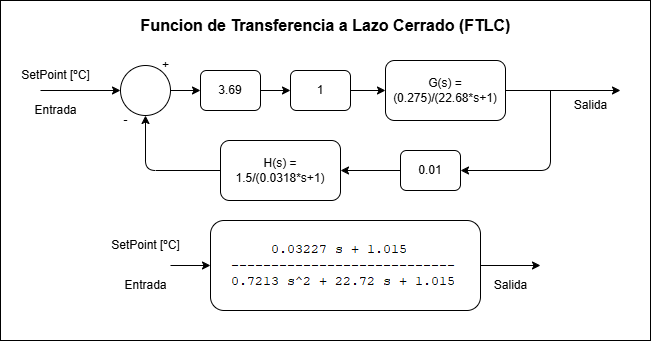

The diagram above was exported from draw.io. Its source (the exported page's mxGraphModel, read from the mxfile embedded in the PNG):
<mxGraphModel dx="1178" dy="825" grid="1" gridSize="10" guides="1" tooltips="1" connect="1" arrows="1" fold="1" page="1" pageScale="1" pageWidth="850" pageHeight="1100" math="0" shadow="0">
  <root>
    <mxCell id="0" />
    <mxCell id="1" parent="0" />
    <mxCell id="2" value="" style="whiteSpace=wrap;html=1;" vertex="1" parent="1">
      <mxGeometry x="40" y="150" width="650" height="340" as="geometry" />
    </mxCell>
    <mxCell id="3" style="edgeStyle=none;html=1;exitX=1;exitY=0.5;exitDx=0;exitDy=0;" edge="1" parent="1" source="4">
      <mxGeometry relative="1" as="geometry">
        <mxPoint x="660" y="240" as="targetPoint" />
        <Array as="points" />
      </mxGeometry>
    </mxCell>
    <mxCell id="4" value="&lt;div&gt;&amp;nbsp; &amp;nbsp; &amp;nbsp; &amp;nbsp; &amp;nbsp; &amp;nbsp;&lt;/div&gt;G(s) = (0.275)/(22.68*s+1)&lt;div&gt;&lt;br&gt;&lt;/div&gt;" style="rounded=1;whiteSpace=wrap;html=1;" vertex="1" parent="1">
      <mxGeometry x="425" y="210" width="120" height="60" as="geometry" />
    </mxCell>
    <mxCell id="5" style="edgeStyle=none;html=1;exitX=1;exitY=0.5;exitDx=0;exitDy=0;entryX=0;entryY=0.5;entryDx=0;entryDy=0;" edge="1" parent="1" source="6" target="4">
      <mxGeometry relative="1" as="geometry">
        <mxPoint x="410" y="240" as="targetPoint" />
      </mxGeometry>
    </mxCell>
    <mxCell id="6" value="1" style="rounded=1;whiteSpace=wrap;html=1;" vertex="1" parent="1">
      <mxGeometry x="330" y="220" width="60" height="40" as="geometry" />
    </mxCell>
    <mxCell id="7" value="" style="edgeStyle=none;html=1;entryX=1;entryY=0.5;entryDx=0;entryDy=0;" edge="1" parent="1" target="10">
      <mxGeometry relative="1" as="geometry">
        <mxPoint x="590" y="240" as="sourcePoint" />
        <mxPoint x="470" y="390" as="targetPoint" />
        <Array as="points">
          <mxPoint x="590" y="320" />
        </Array>
      </mxGeometry>
    </mxCell>
    <mxCell id="8" style="edgeStyle=none;html=1;entryX=0.5;entryY=1;entryDx=0;entryDy=0;exitX=0;exitY=0.5;exitDx=0;exitDy=0;" edge="1" parent="1" source="26" target="11">
      <mxGeometry relative="1" as="geometry">
        <Array as="points">
          <mxPoint x="185" y="320" />
        </Array>
        <mxPoint x="270" y="320" as="sourcePoint" />
      </mxGeometry>
    </mxCell>
    <mxCell id="9" style="edgeStyle=none;html=1;exitX=0;exitY=0.5;exitDx=0;exitDy=0;entryX=1;entryY=0.5;entryDx=0;entryDy=0;" edge="1" parent="1" source="10" target="26">
      <mxGeometry relative="1" as="geometry" />
    </mxCell>
    <mxCell id="10" value="0.01" style="rounded=1;whiteSpace=wrap;html=1;" vertex="1" parent="1">
      <mxGeometry x="440" y="300" width="60" height="40" as="geometry" />
    </mxCell>
    <mxCell id="28" style="edgeStyle=none;html=1;exitX=1;exitY=0.5;exitDx=0;exitDy=0;entryX=0;entryY=0.5;entryDx=0;entryDy=0;" edge="1" parent="1" source="11" target="27">
      <mxGeometry relative="1" as="geometry" />
    </mxCell>
    <mxCell id="11" value="" style="ellipse;whiteSpace=wrap;html=1;" vertex="1" parent="1">
      <mxGeometry x="160" y="215" width="50" height="50" as="geometry" />
    </mxCell>
    <mxCell id="13" value="" style="edgeStyle=none;orthogonalLoop=1;jettySize=auto;html=1;entryX=0;entryY=0.5;entryDx=0;entryDy=0;" edge="1" parent="1" target="11">
      <mxGeometry width="100" relative="1" as="geometry">
        <mxPoint x="80" y="240" as="sourcePoint" />
        <mxPoint x="25" y="240" as="targetPoint" />
        <Array as="points" />
      </mxGeometry>
    </mxCell>
    <mxCell id="14" value="Entrada" style="text;html=1;align=center;verticalAlign=middle;resizable=0;points=[];autosize=1;strokeColor=none;fillColor=none;" vertex="1" parent="1">
      <mxGeometry x="60" y="245" width="70" height="30" as="geometry" />
    </mxCell>
    <mxCell id="15" value="SetPoint [ºC]" style="text;html=1;align=center;verticalAlign=middle;resizable=0;points=[];autosize=1;strokeColor=none;fillColor=none;" vertex="1" parent="1">
      <mxGeometry x="50" y="210" width="90" height="30" as="geometry" />
    </mxCell>
    <mxCell id="16" value="+" style="text;html=1;align=center;verticalAlign=middle;resizable=0;points=[];autosize=1;strokeColor=none;fillColor=none;" vertex="1" parent="1">
      <mxGeometry x="190" y="200" width="30" height="30" as="geometry" />
    </mxCell>
    <mxCell id="17" value="-" style="text;html=1;align=center;verticalAlign=middle;resizable=0;points=[];autosize=1;strokeColor=none;fillColor=none;" vertex="1" parent="1">
      <mxGeometry x="150" y="255" width="30" height="30" as="geometry" />
    </mxCell>
    <mxCell id="18" value="Salida" style="text;html=1;align=center;verticalAlign=middle;resizable=0;points=[];autosize=1;strokeColor=none;fillColor=none;" vertex="1" parent="1">
      <mxGeometry x="600" y="240" width="60" height="30" as="geometry" />
    </mxCell>
    <mxCell id="19" value="&lt;img alt=&quot;&quot; src=&quot;data:image/png,(base64 omitted: 1932 chars)&quot;&gt;" style="rounded=1;whiteSpace=wrap;html=1;" vertex="1" parent="1">
      <mxGeometry x="250" y="370" width="270" height="90" as="geometry" />
    </mxCell>
    <mxCell id="20" style="edgeStyle=none;html=1;exitX=1;exitY=0.5;exitDx=0;exitDy=0;" edge="1" parent="1" source="19">
      <mxGeometry relative="1" as="geometry">
        <mxPoint x="580" y="415" as="targetPoint" />
        <mxPoint x="555" y="410" as="sourcePoint" />
      </mxGeometry>
    </mxCell>
    <mxCell id="21" value="" style="edgeStyle=none;orthogonalLoop=1;jettySize=auto;html=1;entryX=0;entryY=0.5;entryDx=0;entryDy=0;" edge="1" parent="1" target="19">
      <mxGeometry width="100" relative="1" as="geometry">
        <mxPoint x="210" y="415" as="sourcePoint" />
        <mxPoint x="215" y="410" as="targetPoint" />
        <Array as="points" />
      </mxGeometry>
    </mxCell>
    <mxCell id="22" value="Entrada" style="text;html=1;align=center;verticalAlign=middle;resizable=0;points=[];autosize=1;strokeColor=none;fillColor=none;" vertex="1" parent="1">
      <mxGeometry x="150" y="420" width="70" height="30" as="geometry" />
    </mxCell>
    <mxCell id="23" value="SetPoint [ºC]" style="text;html=1;align=center;verticalAlign=middle;resizable=0;points=[];autosize=1;strokeColor=none;fillColor=none;" vertex="1" parent="1">
      <mxGeometry x="140" y="380" width="90" height="30" as="geometry" />
    </mxCell>
    <mxCell id="24" value="Salida" style="text;html=1;align=center;verticalAlign=middle;resizable=0;points=[];autosize=1;strokeColor=none;fillColor=none;" vertex="1" parent="1">
      <mxGeometry x="520" y="420" width="60" height="30" as="geometry" />
    </mxCell>
    <mxCell id="25" value="Funcion de Transferencia a Lazo Cerrado (FTLC)" style="text;html=1;align=center;verticalAlign=middle;resizable=0;points=[];autosize=1;strokeColor=none;fillColor=none;fontStyle=1;fontSize=16;" vertex="1" parent="1">
      <mxGeometry x="180" y="160" width="370" height="30" as="geometry" />
    </mxCell>
    <mxCell id="26" value="H(s) = 1.5/(0.0318*s+1)" style="rounded=1;whiteSpace=wrap;html=1;" vertex="1" parent="1">
      <mxGeometry x="260" y="290" width="120" height="60" as="geometry" />
    </mxCell>
    <mxCell id="29" style="edgeStyle=none;html=1;exitX=1;exitY=0.5;exitDx=0;exitDy=0;entryX=0;entryY=0.5;entryDx=0;entryDy=0;" edge="1" parent="1" source="27" target="6">
      <mxGeometry relative="1" as="geometry" />
    </mxCell>
    <mxCell id="27" value="3.69" style="rounded=1;whiteSpace=wrap;html=1;" vertex="1" parent="1">
      <mxGeometry x="240" y="220" width="60" height="40" as="geometry" />
    </mxCell>
  </root>
</mxGraphModel>